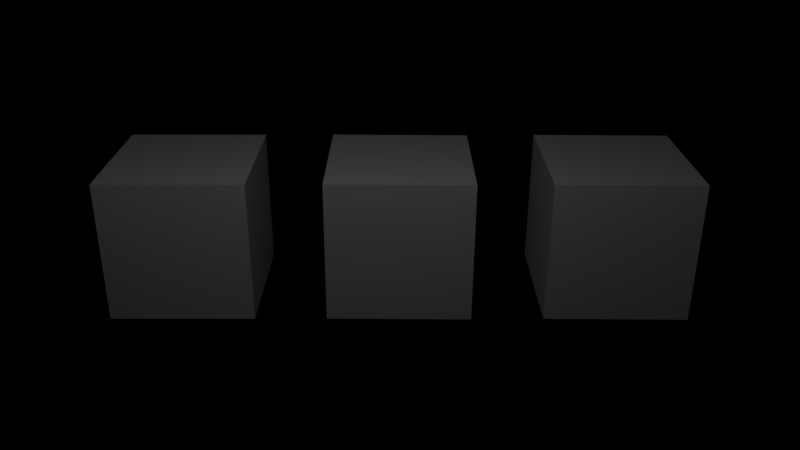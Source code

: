 # Source: GUI_Blender.blend  (saved by Blender 2.79.0; exported with 4.5.12 LTS)
import bpy
from mathutils import Matrix  # noqa: F401  (used for matrix-valued properties, if any)

bpy.ops.wm.read_factory_settings(use_empty=True)
scene = bpy.context.scene
scene.name = 'Scene'

# ---- collections
col_collection_1 = bpy.data.collections.new('Collection 1'); scene.collection.children.link(col_collection_1)
col_collection_2 = bpy.data.collections.new('Collection 2'); scene.collection.children.link(col_collection_2)
col_collection_2.hide_render = True
col_collection_2.hide_viewport = True

# ---- materials (node trees are filled in below, after node groups)
mat_material_001 = bpy.data.materials.new('Material.001')
mat_material_001.alpha_threshold = 0.0
mat_material_001.use_transparent_shadow = False
mat_material_001.roughness = 0.5
mat_material_001.line_color = (0.0, 0.0, 0.0, 1.0)
mat_material_002 = bpy.data.materials.new('Material.002')
mat_material_002.alpha_threshold = 0.0
mat_material_002.use_transparent_shadow = False
mat_material_002.roughness = 0.5
mat_material_004 = bpy.data.materials.new('Material.004')
mat_material_004.alpha_threshold = 0.0
mat_material_004.use_transparent_shadow = False
mat_material_004.diffuse_color = (0.006995, 0.06301, 0.7991, 1.0)
mat_material_004.roughness = 0.5
mat_material_005 = bpy.data.materials.new('Material.005')
mat_material_005.alpha_threshold = 0.0
mat_material_005.use_transparent_shadow = False
mat_material_005.diffuse_color = (0.006995, 0.06301, 0.7991, 1.0)
mat_material_005.roughness = 0.5
mat_material_006 = bpy.data.materials.new('Material.006')
mat_material_006.alpha_threshold = 0.0
mat_material_006.use_transparent_shadow = False
mat_material_006.diffuse_color = (0.006995, 0.06301, 0.7991, 1.0)
mat_material_006.roughness = 0.5
mat_material_007 = bpy.data.materials.new('Material.007')
mat_material_007.alpha_threshold = 0.0
mat_material_007.use_transparent_shadow = False
mat_material_007.diffuse_color = (0.006995, 0.06301, 0.7991, 1.0)
mat_material_007.roughness = 0.5
mat_material = bpy.data.materials.new('Material')
mat_material.alpha_threshold = 0.0
mat_material.use_transparent_shadow = False
mat_material.diffuse_color = (0.02687, 0.08344, 0.8, 1.0)
mat_material.roughness = 0.5
mat_material_003 = bpy.data.materials.new('Material.003')
mat_material_003.alpha_threshold = 0.0
mat_material_003.use_transparent_shadow = False
mat_material_003.diffuse_color = (0.006995, 0.06301, 0.7991, 1.0)
mat_material_003.roughness = 0.5

# ---- material node trees

# ---- world
world_world = bpy.data.worlds.new('World'); scene.world = world_world
world_world.color = (0.0, 0.0, 0.0)
world_world.use_sun_shadow = False
world_world.sun_shadow_jitter_overblur = 0.0
world_world.cycles.sampling_method = 'MANUAL'

# ---- cameras
cam_camera_001 = bpy.data.cameras.new('Camera.001')
cam_camera_001.clip_end = 100.0
cam_camera_001.lens = 35.0
cam_camera_001.sensor_width = 32.0
cam_camera_001.sensor_height = 18.0
cam_camera_001.display_size = 2.0
cam_camera_001.dof.focus_distance = 0.0
cam_camera_001.dof.aperture_fstop = 128.0
cam_camera_001.dof.aperture_blades = 6

# ---- lights
light_lamp = bpy.data.lights.new('Lamp', 'POINT')
light_lamp.transmission_factor = 0.0
light_lamp.cutoff_distance = 30.0
light_lamp.energy = 100.0
light_lamp.shadow_buffer_clip_start = 1.001
light_lamp.shadow_soft_size = 0.1
light_lamp.shadow_maximum_resolution = 0.006
light_lamp.use_absolute_resolution = True

# ---- meshes
me_cube = bpy.data.meshes.new('Cube')
me_cube.from_pydata([(1.0, 1.0, -1.0), (1.0, -1.0, -1.0), (-1.0, -1.0, -1.0), (-1.0, 1.0, -1.0), (1.0, 1.0, 1.0), (1.0, -1.0, 1.0), (-1.0, -1.0, 1.0), (-1.0, 1.0, 1.0)], [], [(0, 1, 2, 3), (4, 7, 6, 5), (0, 4, 5, 1), (1, 5, 6, 2), (2, 6, 7, 3), (4, 0, 3, 7)])
me_cube.polygons.foreach_set('material_index', [1, 0, 0, 1, 0, 0])
_uv = me_cube.uv_layers.new(name='UVMap')
_uv.uv.foreach_set('vector', [0.0, 0.0, 0.0, 0.0, 0.0, 0.0, 0.0, 0.0, 0.0, 0.0, 0.0, 0.0, 0.0, 0.0, 0.0, 0.0, 0.0, 0.0, 0.0, 0.0, 0.0, 0.0, 0.0, 0.0, 0.0, 0.0, 0.0, 0.0, 0.0, 0.0, 0.0, 0.0, 0.0, 0.0, 0.0, 0.0, 0.0, 0.0, 0.0, 0.0, 0.9999, 9.998e-05, 0.9999, 0.9999, 0.0001003, 0.9999, 9.998e-05, 0.0001002])
me_cube.materials.append(mat_material_001)
me_cube.materials.append(mat_material_002)
me_cube.use_remesh_preserve_volume = False
me_cube.use_remesh_preserve_attributes = False
me_cube.use_mirror_vertex_groups = False
me_cube.update()
me_plane_004 = bpy.data.meshes.new('Plane.004')
me_plane_004.from_pydata([(-1.0, -1.0, 0.0), (1.0, -1.0, 0.0), (-1.0, 1.0, 0.0), (1.0, 1.0, 0.0)], [], [(0, 1, 3, 2)])
me_plane_004.use_remesh_preserve_volume = False
me_plane_004.use_remesh_preserve_attributes = False
me_plane_004.use_mirror_vertex_groups = False
me_plane_004.update()
me_plane_003 = bpy.data.meshes.new('Plane.003')
me_plane_003.from_pydata([(-1.0, -1.0, 0.0), (1.0, -1.0, 0.0), (-1.0, 1.0, 0.0), (1.0, 1.0, 0.0)], [], [(0, 1, 3, 2)])
me_plane_003.use_remesh_preserve_volume = False
me_plane_003.use_remesh_preserve_attributes = False
me_plane_003.use_mirror_vertex_groups = False
me_plane_003.update()
me_plane_001 = bpy.data.meshes.new('Plane.001')
me_plane_001.from_pydata([(-1.0, -1.0, 0.0), (1.0, -1.0, 0.0), (-1.0, 1.0, 0.0), (1.0, 1.0, 0.0)], [], [(0, 1, 3, 2)])
me_plane_001.use_remesh_preserve_volume = False
me_plane_001.use_remesh_preserve_attributes = False
me_plane_001.use_mirror_vertex_groups = False
me_plane_001.update()
me_plane_006 = bpy.data.meshes.new('Plane.006')
me_plane_006.from_pydata([(-1.0, -1.0, 0.0), (1.0, -1.0, 0.0), (-1.0, 1.0, 0.0), (1.0, 1.0, 0.0)], [], [(0, 1, 3, 2)])
me_plane_006.use_remesh_preserve_volume = False
me_plane_006.use_remesh_preserve_attributes = False
me_plane_006.use_mirror_vertex_groups = False
me_plane_006.update()
me_plane_002 = bpy.data.meshes.new('Plane.002')
me_plane_002.from_pydata([(-1.0, -1.0, 0.0), (1.0, -1.0, 0.0), (-1.0, 1.0, 0.0), (1.0, 1.0, 0.0)], [], [(0, 1, 3, 2)])
me_plane_002.use_remesh_preserve_volume = False
me_plane_002.use_remesh_preserve_attributes = False
me_plane_002.use_mirror_vertex_groups = False
me_plane_002.update()
me_plane_005 = bpy.data.meshes.new('Plane.005')
me_plane_005.from_pydata([(-1.0, -1.0, 0.0), (1.0, -1.0, 0.0), (-1.0, 1.0, 0.0), (1.0, 1.0, 0.0)], [], [(0, 1, 3, 2)])
me_plane_005.use_remesh_preserve_volume = False
me_plane_005.use_remesh_preserve_attributes = False
me_plane_005.use_mirror_vertex_groups = False
me_plane_005.update()
me_plane = bpy.data.meshes.new('Plane')
me_plane.from_pydata([(-1.0, -1.0, 0.0), (1.0, -1.0, 0.0), (-1.0, 1.0, 0.0), (1.0, 1.0, 0.0)], [], [(0, 1, 3, 2)])
me_plane.use_remesh_preserve_volume = False
me_plane.use_remesh_preserve_attributes = False
me_plane.use_mirror_vertex_groups = False
me_plane.update()

# ---- curves / text
txt_text_002 = bpy.data.curves.new('Text.002', 'FONT')
txt_text_002.dimensions = '2D'
txt_text_002.body = ''
txt_text_002.use_path_clamp = True
txt_text_002.bevel_resolution = 20
txt_text_002.extrude = 0.086
txt_text_002.bevel_depth = 0.036
txt_text_012 = bpy.data.curves.new('Text.012', 'FONT')
txt_text_012.dimensions = '2D'
txt_text_012.body = '(BRIGHTNESS)'
txt_text_012.use_path_clamp = True
txt_text_012.bevel_resolution = 0
txt_text_011 = bpy.data.curves.new('Text.011', 'FONT')
txt_text_011.dimensions = '2D'
txt_text_011.body = 'BRIGHTNESS'
txt_text_011.materials.append(mat_material_004)
txt_text_011.use_path_clamp = True
txt_text_011.bevel_resolution = 0
txt_text_011.offset = 0.021
txt_text_011.extrude = 0.075
txt_text_011.bevel_depth = 0.071
txt_text_010 = bpy.data.curves.new('Text.010', 'FONT')
txt_text_010.dimensions = '2D'
txt_text_010.body = '>'
txt_text_010.materials.append(mat_material_005)
txt_text_010.use_path_clamp = True
txt_text_010.bevel_resolution = 0
txt_text_009 = bpy.data.curves.new('Text.009', 'FONT')
txt_text_009.dimensions = '2D'
txt_text_009.body = '>'
txt_text_009.materials.append(mat_material_006)
txt_text_009.use_path_clamp = True
txt_text_009.bevel_resolution = 0
txt_text_008 = bpy.data.curves.new('Text.008', 'FONT')
txt_text_008.dimensions = '2D'
txt_text_008.body = 'APPLY'
txt_text_008.materials.append(mat_material_007)
txt_text_008.use_path_clamp = True
txt_text_008.bevel_resolution = 0
txt_text_007 = bpy.data.curves.new('Text.007', 'FONT')
txt_text_007.dimensions = '2D'
txt_text_007.body = 'APPLY'
txt_text_007.materials.append(mat_material_007)
txt_text_007.use_path_clamp = True
txt_text_007.bevel_resolution = 0
txt_text_006 = bpy.data.curves.new('Text.006', 'FONT')
txt_text_006.dimensions = '2D'
txt_text_006.body = '>'
txt_text_006.materials.append(mat_material_006)
txt_text_006.use_path_clamp = True
txt_text_006.bevel_resolution = 0
txt_text_005 = bpy.data.curves.new('Text.005', 'FONT')
txt_text_005.dimensions = '2D'
txt_text_005.body = '>'
txt_text_005.materials.append(mat_material_005)
txt_text_005.use_path_clamp = True
txt_text_005.bevel_resolution = 0
txt_text_001 = bpy.data.curves.new('Text.001', 'FONT')
txt_text_001.dimensions = '2D'
txt_text_001.body = '(RESOLUTION)'
txt_text_001.use_path_clamp = True
txt_text_001.bevel_resolution = 0
txt_text = bpy.data.curves.new('Text', 'FONT')
txt_text.dimensions = '2D'
txt_text.body = 'RESOLUTION'
txt_text.materials.append(mat_material_004)
txt_text.use_path_clamp = True
txt_text.bevel_resolution = 0
txt_text.offset = 0.021
txt_text.extrude = 0.075
txt_text.bevel_depth = 0.071
txt_text_003 = bpy.data.curves.new('Text.003', 'FONT')
txt_text_003.dimensions = '2D'
txt_text_003.body = 'SETTINGS'
txt_text_003.materials.append(mat_material)
txt_text_003.use_path_clamp = True
txt_text_003.bevel_resolution = 0
txt_text_003.offset = 0.045
txt_text_003.extrude = 0.07
txt_text_003.bevel_depth = 0.005
txt_text_004 = bpy.data.curves.new('Text.004', 'FONT')
txt_text_004.dimensions = '2D'
txt_text_004.body = 'BACK'
txt_text_004.materials.append(mat_material_003)
txt_text_004.use_path_clamp = True
txt_text_004.bevel_resolution = 0
txt_text_004.extrude = 0.121
txt_text_004.bevel_depth = 0.038

# ---- objects
ob_empty_001 = bpy.data.objects.new('Empty.001', None)
ob_slide_handle = bpy.data.objects.new('Slide_handle', None)
ob_empty = bpy.data.objects.new('Empty', None)
ob_cube_004 = bpy.data.objects.new('Cube.004', me_cube)
ob_cube_003 = bpy.data.objects.new('Cube.003', me_cube)
ob_very_important_cube = bpy.data.objects.new('VERY_IMPORTANT_CUBE', me_cube)
ob_camera = bpy.data.objects.new('Camera', cam_camera_001)
ob_lamp = bpy.data.objects.new('Lamp', light_lamp)
ob_options_handle = bpy.data.objects.new('Options_handle', txt_text_002)
ob_brightness = bpy.data.objects.new('brightness', txt_text_012)
ob_resleft_001 = bpy.data.objects.new('resleft.001', me_plane_004)
ob_resright_001 = bpy.data.objects.new('resright.001', me_plane_003)
ob_text_009 = bpy.data.objects.new('Text.009', txt_text_011)
ob_text_008 = bpy.data.objects.new('Text.008', txt_text_010)
ob_text_007 = bpy.data.objects.new('Text.007', txt_text_009)
ob_plane_002 = bpy.data.objects.new('Plane.002', me_plane_001)
ob_text_006 = bpy.data.objects.new('Text.006', txt_text_008)
ob_text_005 = bpy.data.objects.new('Text.005', txt_text_007)
ob_plane_001 = bpy.data.objects.new('Plane.001', me_plane_006)
ob_text_004 = bpy.data.objects.new('Text.004', txt_text_006)
ob_text_003 = bpy.data.objects.new('Text.003', txt_text_005)
ob_resright = bpy.data.objects.new('resright', me_plane_002)
ob_resleft = bpy.data.objects.new('resleft', me_plane_005)
ob_resolution = bpy.data.objects.new('Resolution', txt_text_001)
ob_text_002 = bpy.data.objects.new('Text.002', txt_text)
ob_text = bpy.data.objects.new('Text', txt_text_003)
ob_text_001 = bpy.data.objects.new('Text.001', txt_text_004)
ob_plane = bpy.data.objects.new('Plane', me_plane)

# ---- transforms, parenting, visibility, modifiers, constraints
ob_empty_001.location = (0.0, 0.0, 7.098)
ob_empty_001.empty_image_offset = (0.0, 0.0)
ob_empty_001.lineart.crease_threshold = 0.0
ob_slide_handle.location = (-7.0, 0.0, 0.0)
ob_slide_handle.empty_image_offset = (0.0, 0.0)
ob_slide_handle.lineart.crease_threshold = 0.0
ob_empty.parent = ob_slide_handle
ob_empty.matrix_parent_inverse = Matrix(((1.0, 0.0, 0.0, 7.0), (0.0, 1.0, 0.0, 0.0), (0.0, 0.0, 1.0, 0.0), (0.0, 0.0, 0.0, 1.0)))
ob_empty.location = (-14.0, 0.0, 0.0)
ob_empty.rotation_euler = (3.142, 3.142, 3.142)
ob_empty.empty_image_offset = (0.0, 0.0)
ob_empty.lineart.crease_threshold = 0.0
ob_cube_004.parent = ob_slide_handle
ob_cube_004.matrix_parent_inverse = Matrix(((1.0, 0.0, 0.0, 7.0), (0.0, 1.0, 0.0, 0.0), (0.0, 0.0, 1.0, 0.0), (0.0, 0.0, 0.0, 1.0)))
ob_cube_004.location = (3.0, 0.0, 0.0)
ob_cube_004.rotation_euler = (0.0, 3.142, 0.0)
ob_cube_004.lock_rotations_4d = False
ob_cube_004.empty_display_type = 'ARROWS'
ob_cube_004.lineart.crease_threshold = 0.0
ob_cube_003.parent = ob_slide_handle
ob_cube_003.matrix_parent_inverse = Matrix(((1.0, 0.0, 0.0, 7.0), (0.0, 1.0, 0.0, 0.0), (0.0, 0.0, 1.0, 0.0), (0.0, 0.0, 0.0, 1.0)))
ob_cube_003.location = (-3.0, 0.0, 0.0)
ob_cube_003.rotation_euler = (0.0, 3.136, 0.0)
ob_cube_003.lock_rotations_4d = False
ob_cube_003.empty_display_type = 'ARROWS'
ob_cube_003.lineart.crease_threshold = 0.0
ob_very_important_cube.parent = ob_slide_handle
ob_very_important_cube.matrix_parent_inverse = Matrix(((1.0, 0.0, 0.0, 7.0), (0.0, 1.0, 0.0, 0.0), (0.0, 0.0, 1.0, 0.0), (0.0, 0.0, 0.0, 1.0)))
ob_very_important_cube.location = (0.0, 0.0, 0.0)
ob_very_important_cube.rotation_euler = (0.0, 3.136, 0.0)
ob_very_important_cube.lock_rotations_4d = False
ob_very_important_cube.empty_display_type = 'ARROWS'
ob_very_important_cube.lineart.crease_threshold = 0.0
ob_camera.location = (0.0, 11.48, 5.229)
ob_camera.rotation_euler = (-2.0, 3.143, 3.292e-10)
ob_camera.lock_location = (True, False, False)
ob_camera.lineart.crease_threshold = 0.0
ob_lamp.location = (0.351, 4.657, 5.95)
ob_lamp.rotation_euler = (0.6503, 0.05522, 1.866)
ob_lamp.lock_rotations_4d = False
ob_lamp.empty_display_type = 'ARROWS'
ob_lamp.color = (0.0, 0.0, 0.0, 0.0)
ob_lamp.lineart.crease_threshold = 0.0
ob_options_handle.location = (-1.717, 8.393, 0.7542)
ob_options_handle.rotation_euler = (2.665, -3.142, 3.14)
ob_options_handle.scale = (0.7191, 0.7143, 1.0)
ob_options_handle.lineart.crease_threshold = 0.0
ob_brightness.parent = ob_options_handle
ob_brightness.matrix_parent_inverse = Matrix(((1.391, -0.002428, -1.192e-07, 2.409), (0.002172, 1.244, -0.6421, -9.953), (0.0008011, 0.4586, 0.8886, -4.518), (0.0, 0.0, 0.0, 1.0)))
ob_brightness.location = (1.652, 3.558, -0.6408)
ob_brightness.rotation_euler = (1.222, 0.0, 3.142)
ob_brightness.scale = (0.3, 0.3, 0.3)
ob_brightness.lineart.crease_threshold = 0.0
ob_resleft_001.parent = ob_options_handle
ob_resleft_001.matrix_parent_inverse = Matrix(((1.391, -0.002428, -1.192e-07, 2.409), (0.002172, 1.244, -0.6421, -9.953), (0.0008011, 0.4586, 0.8886, -4.518), (0.0, 0.0, 0.0, 1.0)))
ob_resleft_001.location = (1.983, 3.555, -0.5942)
ob_resleft_001.rotation_euler = (1.92, 0.0, 0.0)
ob_resleft_001.scale = (0.245, 0.225, 1.0)
ob_resleft_001.lineart.crease_threshold = 0.0
ob_resright_001.parent = ob_options_handle
ob_resright_001.matrix_parent_inverse = Matrix(((1.391, -0.002428, -1.192e-07, 2.409), (0.002172, 1.244, -0.6421, -9.953), (0.0008011, 0.4586, 0.8886, -4.518), (0.0, 0.0, 0.0, 1.0)))
ob_resright_001.location = (-0.7838, 3.649, -0.5279)
ob_resright_001.rotation_euler = (1.92, 0.0, 0.0)
ob_resright_001.scale = (0.24, 0.215, 1.0)
ob_resright_001.lineart.crease_threshold = 0.0
ob_text_009.parent = ob_options_handle
ob_text_009.matrix_parent_inverse = Matrix(((-1.391, 0.0, -1.192e-07, 3.439), (9.589e-08, -0.8999, -1.072, 3.033), (-5.747e-08, -0.766, 0.6428, 3.649), (0.0, 0.0, 0.0, 1.0)))
ob_text_009.location = (-1.262, 9.116, 0.4753)
ob_text_009.rotation_euler = (1.571, 0.0, 0.0)
ob_text_009.scale = (0.5, 0.5, 1.0)
ob_text_009.lineart.crease_threshold = 0.0
ob_text_008.parent = ob_options_handle
ob_text_008.matrix_parent_inverse = Matrix(((1.391, -0.002428, -1.192e-07, 2.409), (0.002172, 1.244, -0.6421, -9.953), (0.0008011, 0.4586, 0.8886, -4.518), (0.0, 0.0, 0.0, 1.0)))
ob_text_008.location = (-0.6383, 3.715, -0.6758)
ob_text_008.rotation_euler = (1.222, 0.0, 3.142)
ob_text_008.scale = (0.6, 0.6, 0.6)
ob_text_008.lineart.crease_threshold = 0.0
ob_text_007.parent = ob_options_handle
ob_text_007.matrix_parent_inverse = Matrix(((1.391, -0.002428, -1.192e-07, 2.409), (0.002172, 1.244, -0.6421, -9.953), (0.0008011, 0.4586, 0.8886, -4.518), (0.0, 0.0, 0.0, 1.0)))
ob_text_007.location = (1.814, 3.47, -0.3571)
ob_text_007.rotation_euler = (1.92, -3.142, 3.142)
ob_text_007.scale = (0.6, 0.6, 0.6)
ob_text_007.lineart.crease_threshold = 0.0
ob_plane_002.parent = ob_options_handle
ob_plane_002.matrix_parent_inverse = Matrix(((1.391, -0.002428, -1.192e-07, 2.409), (0.002172, 1.244, -0.6421, -9.953), (0.0008011, 0.4586, 0.8886, -4.518), (0.0, 0.0, 0.0, 1.0)))
ob_plane_002.location = (-2.232, 3.521, -0.5522)
ob_plane_002.rotation_euler = (1.92, 0.0, 0.0)
ob_plane_002.scale = (0.63, 0.17, 1.0)
ob_plane_002.lineart.crease_threshold = 0.0
ob_text_006.parent = ob_options_handle
ob_text_006.matrix_parent_inverse = Matrix(((1.391, -0.002428, -1.192e-07, 2.409), (0.002172, 1.244, -0.6421, -9.953), (0.0008011, 0.4586, 0.8886, -4.518), (0.0, 0.0, 0.0, 1.0)))
ob_text_006.location = (-1.664, 3.578, -0.659)
ob_text_006.rotation_euler = (1.222, 0.0, 3.142)
ob_text_006.scale = (0.4, 0.4, 0.4)
ob_text_006.lineart.crease_threshold = 0.0
ob_text_005.parent = ob_options_handle
ob_text_005.matrix_parent_inverse = Matrix(((1.391, -0.002428, -1.192e-07, 2.409), (0.002172, 1.244, -0.6421, -9.953), (0.0008011, 0.4586, 0.8886, -4.518), (0.0, 0.0, 0.0, 1.0)))
ob_text_005.location = (-1.679, 2.992, 0.6674)
ob_text_005.rotation_euler = (1.222, 0.0, 3.142)
ob_text_005.scale = (0.4, 0.4, 0.4)
ob_text_005.lineart.crease_threshold = 0.0
ob_plane_001.parent = ob_options_handle
ob_plane_001.matrix_parent_inverse = Matrix(((1.391, -0.002428, -1.192e-07, 2.409), (0.002172, 1.244, -0.6421, -9.953), (0.0008011, 0.4586, 0.8886, -4.518), (0.0, 0.0, 0.0, 1.0)))
ob_plane_001.location = (-2.247, 2.936, 0.7742)
ob_plane_001.rotation_euler = (1.92, 0.0, 0.0)
ob_plane_001.scale = (0.63, 0.17, 1.0)
ob_plane_001.lineart.crease_threshold = 0.0
ob_text_004.parent = ob_options_handle
ob_text_004.matrix_parent_inverse = Matrix(((1.391, -0.002428, -1.192e-07, 2.409), (0.002172, 1.244, -0.6421, -9.953), (0.0008011, 0.4586, 0.8886, -4.518), (0.0, 0.0, 0.0, 1.0)))
ob_text_004.location = (1.799, 2.884, 0.9693)
ob_text_004.rotation_euler = (1.92, -3.142, 3.142)
ob_text_004.scale = (0.6, 0.6, 0.6)
ob_text_004.lineart.crease_threshold = 0.0
ob_text_003.parent = ob_options_handle
ob_text_003.matrix_parent_inverse = Matrix(((1.391, -0.002428, -1.192e-07, 2.409), (0.002172, 1.244, -0.6421, -9.953), (0.0008011, 0.4586, 0.8886, -4.518), (0.0, 0.0, 0.0, 1.0)))
ob_text_003.location = (-0.6536, 3.13, 0.6506)
ob_text_003.rotation_euler = (1.222, 0.0, 3.142)
ob_text_003.scale = (0.6, 0.6, 0.6)
ob_text_003.lineart.crease_threshold = 0.0
ob_resright.parent = ob_options_handle
ob_resright.matrix_parent_inverse = Matrix(((1.391, -0.002428, -1.192e-07, 2.409), (0.002172, 1.244, -0.6421, -9.953), (0.0008011, 0.4586, 0.8886, -4.518), (0.0, 0.0, 0.0, 1.0)))
ob_resright.location = (-0.7962, 3.012, 0.7739)
ob_resright.rotation_euler = (1.92, 0.0, 0.0)
ob_resright.scale = (0.24, 0.215, 1.0)
ob_resright.lineart.crease_threshold = 0.0
ob_resleft.parent = ob_options_handle
ob_resleft.matrix_parent_inverse = Matrix(((1.391, -0.002428, -1.192e-07, 2.409), (0.002172, 1.244, -0.6421, -9.953), (0.0008011, 0.4586, 0.8886, -4.518), (0.0, 0.0, 0.0, 1.0)))
ob_resleft.location = (1.947, 2.927, 0.7933)
ob_resleft.rotation_euler = (1.92, 0.0, 0.0)
ob_resleft.scale = (0.245, 0.225, 1.0)
ob_resleft.lineart.crease_threshold = 0.0
ob_resolution.parent = ob_options_handle
ob_resolution.matrix_parent_inverse = Matrix(((1.391, -0.002428, -1.192e-07, 2.409), (0.002172, 1.244, -0.6421, -9.953), (0.0008011, 0.4586, 0.8886, -4.518), (0.0, 0.0, 0.0, 1.0)))
ob_resolution.location = (1.608, 3.093, 0.7228)
ob_resolution.rotation_euler = (1.222, 0.0, 3.142)
ob_resolution.scale = (0.3, 0.3, 0.3)
ob_resolution.lineart.crease_threshold = 0.0
ob_text_002.parent = ob_options_handle
ob_text_002.matrix_parent_inverse = Matrix(((-1.391, 0.0, -1.192e-07, 3.439), (9.589e-08, -0.8999, -1.072, 3.033), (-5.747e-08, -0.766, 0.6428, 3.649), (0.0, 0.0, 0.0, 1.0)))
ob_text_002.location = (-1.248, 9.144, 1.925)
ob_text_002.rotation_euler = (1.571, 0.0, 0.0)
ob_text_002.scale = (0.5, 0.5, 1.0)
ob_text_002.lineart.crease_threshold = 0.0
ob_text.parent = ob_options_handle
ob_text.matrix_parent_inverse = Matrix(((-1.391, 0.0, -1.216e-07, 5.145), (-1.192e-07, -0.8999, 1.072, -0.9676), (-1.192e-07, 0.766, 0.6428, -3.843), (0.0, 0.0, 0.0, 1.0)))
ob_text.location = (-1.873, 5.672, -2.653)
ob_text.scale = (0.7191, 0.6571, 1.0)
ob_text.show_instancer_for_render = False
ob_text.lineart.crease_threshold = 0.0
ob_text_001.parent = ob_options_handle
ob_text_001.matrix_parent_inverse = Matrix(((-1.391, 0.0, -1.216e-07, 5.145), (-1.192e-07, -0.8999, 1.072, -0.9676), (-1.192e-07, 0.766, 0.6428, -3.843), (0.0, 0.0, 0.0, 1.0)))
ob_text_001.location = (-0.02131, 4.986, -2.467)
ob_text_001.scale = (0.3971, 0.5714, 1.0)
ob_text_001.lineart.crease_threshold = 0.0
ob_plane.parent = ob_text_001
ob_plane.matrix_parent_inverse = Matrix(((-2.518, 0.004395, 1.716e-07, 5.009), (-0.0006716, -0.3847, 1.707, -2.409), (0.001703, 0.9755, 0.2198, -2.883), (0.0, 0.0, 0.0, 1.0)))
ob_plane.location = (1.365, 2.396, 1.857)
ob_plane.rotation_euler = (1.923, 0.0, 0.0)
ob_plane.scale = (0.755, 0.325, 1.0)
ob_plane.lineart.crease_threshold = 0.0

# ---- collection membership
col_collection_1.objects.link(ob_empty_001)
col_collection_1.objects.link(ob_slide_handle)
col_collection_1.objects.link(ob_empty)
col_collection_1.objects.link(ob_cube_004)
col_collection_1.objects.link(ob_cube_003)
col_collection_1.objects.link(ob_very_important_cube)
col_collection_1.objects.link(ob_camera)
col_collection_1.objects.link(ob_lamp)
col_collection_2.objects.link(ob_options_handle)
col_collection_2.objects.link(ob_brightness)
col_collection_2.objects.link(ob_resleft_001)
col_collection_2.objects.link(ob_resright_001)
col_collection_2.objects.link(ob_text_009)
col_collection_2.objects.link(ob_text_008)
col_collection_2.objects.link(ob_text_007)
col_collection_2.objects.link(ob_plane_002)
col_collection_2.objects.link(ob_text_006)
col_collection_2.objects.link(ob_text_005)
col_collection_2.objects.link(ob_plane_001)
col_collection_2.objects.link(ob_text_004)
col_collection_2.objects.link(ob_text_003)
col_collection_2.objects.link(ob_resright)
col_collection_2.objects.link(ob_resleft)
col_collection_2.objects.link(ob_resolution)
col_collection_2.objects.link(ob_text_002)
col_collection_2.objects.link(ob_text)
col_collection_2.objects.link(ob_text_001)
col_collection_2.objects.link(ob_plane)

# ---- scene / render settings (as saved in the file)
scene.camera = ob_camera
scene.frame_start = 1; scene.frame_end = 250; scene.frame_set(0)
scene.render.engine = 'BLENDER_EEVEE_NEXT'
scene.render.resolution_percentage = 50
scene.render.fps = 30
scene.render.dither_intensity = 0.0
scene.cycles.use_denoising = False
scene.cycles.samples = 128
scene.cycles.sampling_pattern = 'TABULATED_SOBOL'
scene.cycles.use_adaptive_sampling = False
scene.cycles.use_light_tree = False
scene.cycles.blur_glossy = 0.0
scene.cycles.sample_clamp_indirect = 0.0
scene.view_settings.view_transform = 'Standard'
bpy.context.view_layer.update()
